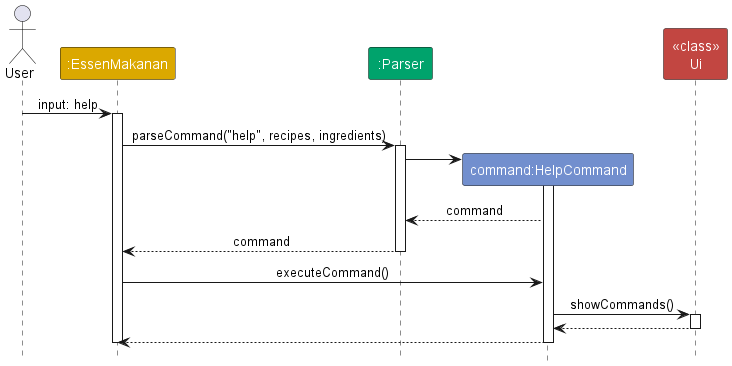

The diagram above was rendered by PlantUML. Its source (embedded in the PNG):
@startuml
!include style.puml
skinparam ArrowFontStyle plain

actor User

participant ":EssenMakanan" as EssenMakanan MAIN_COLOR
participant ":Parser" as Parser PARSER_COLOR
participant "command:HelpCommand" as HelpCommand COMMAND_COLOR
participant "<<class>>\nUi" as Ui INTERFACE_COLOR

User-> EssenMakanan : input: help
activate EssenMakanan

EssenMakanan -> Parser : parseCommand("help", recipes, ingredients)
activate Parser

create HelpCommand
Parser -> HelpCommand
activate HelpCommand


HelpCommand --> Parser : command

Parser --> EssenMakanan: command
deactivate Parser

EssenMakanan -> HelpCommand : executeCommand()

HelpCommand -> Ui : showCommands()
activate Ui

Ui --> HelpCommand
deactivate Ui

HelpCommand --> EssenMakanan
deactivate HelpCommand

deactivate EssenMakanan

@enduml